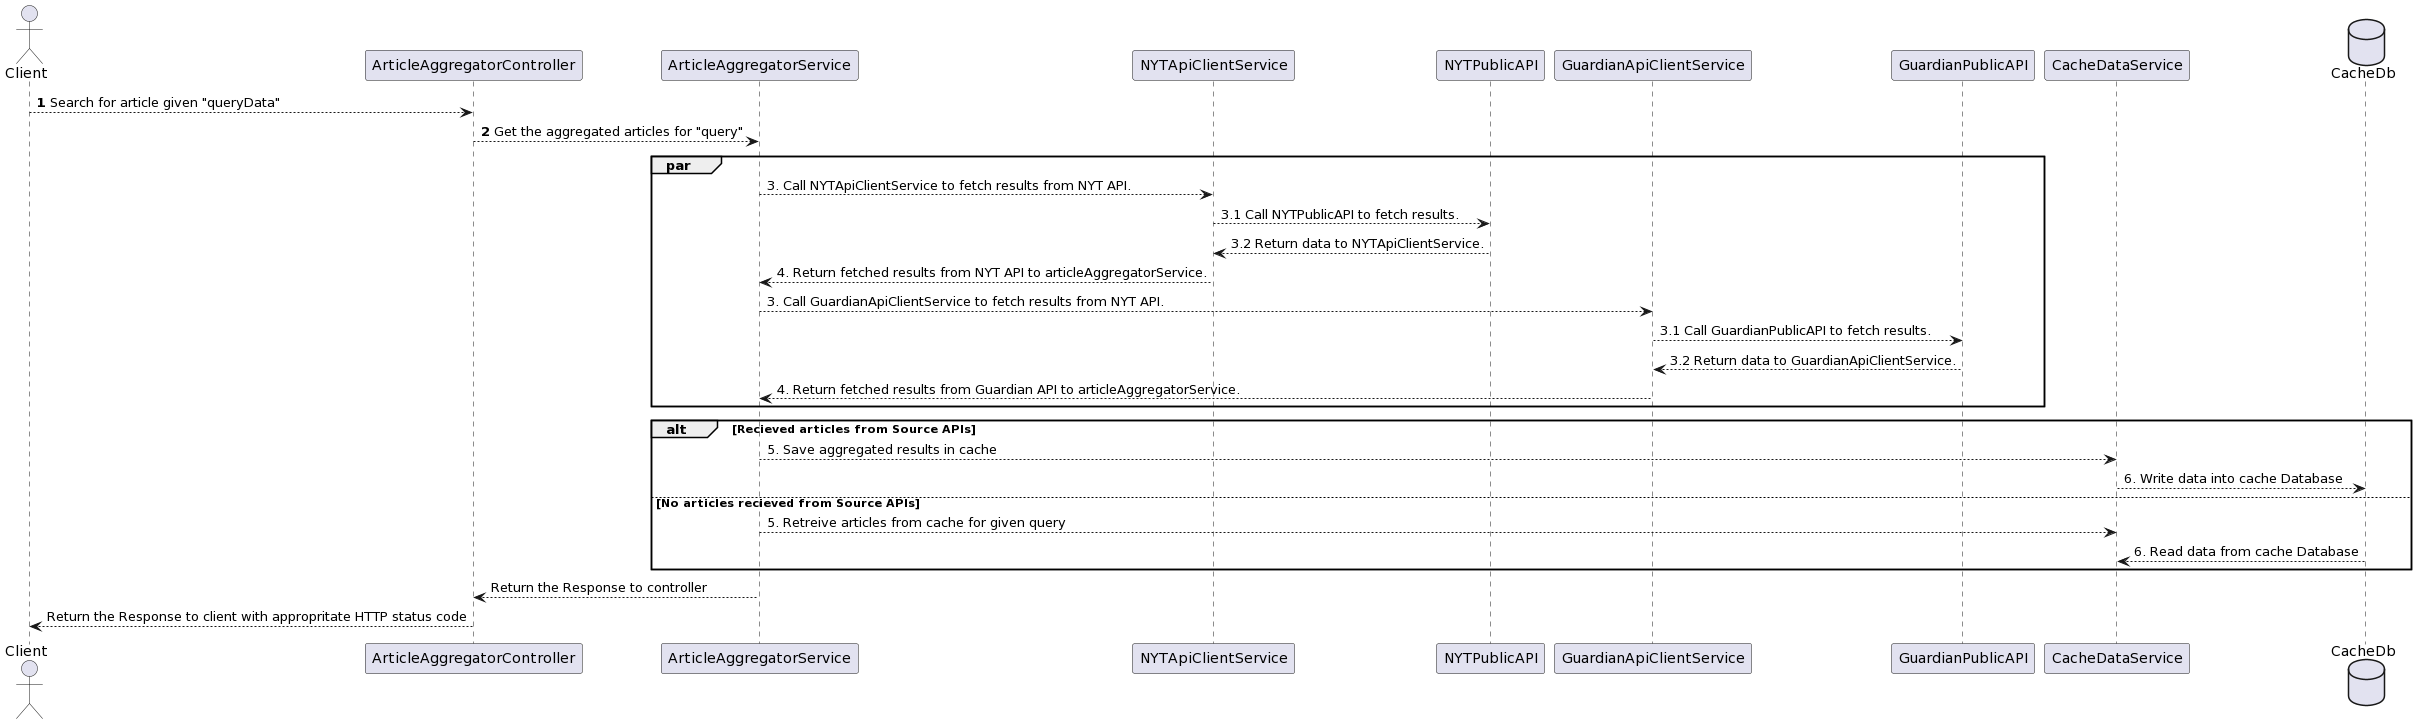

The diagram above was rendered by PlantUML. Its source (embedded in the PNG):
@startuml
actor Client as client
participant ArticleAggregatorController as articleAggregatorController
participant ArticleAggregatorService as articleAggregatorService
participant NYTApiClientService as nytApiClientService
participant NYTPublicAPI as nytApi
participant GuardianApiClientService as guardianApiClientService
participant GuardianPublicAPI as guardianApi
participant CacheDataService as cacheDataService
database CacheDb as cache

autonumber 1 1

client --> articleAggregatorController : Search for article given "queryData"

articleAggregatorController --> articleAggregatorService: Get the aggregated articles for "query"
autonumber stop

par
articleAggregatorService --> nytApiClientService: 3. Call NYTApiClientService to fetch results from NYT API.
nytApiClientService --> nytApi: 3.1 Call NYTPublicAPI to fetch results.
nytApiClientService <-- nytApi: 3.2 Return data to NYTApiClientService.
articleAggregatorService <-- nytApiClientService: 4. Return fetched results from NYT API to articleAggregatorService.

articleAggregatorService --> guardianApiClientService: 3. Call GuardianApiClientService to fetch results from NYT API.
guardianApiClientService --> guardianApi: 3.1 Call GuardianPublicAPI to fetch results.
guardianApiClientService <-- guardianApi: 3.2 Return data to GuardianApiClientService.
articleAggregatorService <-- guardianApiClientService: 4. Return fetched results from Guardian API to articleAggregatorService.

end
alt Recieved articles from Source APIs
articleAggregatorService --> cacheDataService: 5. Save aggregated results in cache
cacheDataService --> cache: 6. Write data into cache Database

else No articles recieved from Source APIs
articleAggregatorService --> cacheDataService: 5. Retreive articles from cache for given query
cacheDataService <-- cache: 6. Read data from cache Database
end

articleAggregatorController <-- articleAggregatorService: Return the Response to controller
client <-- articleAggregatorController: Return the Response to client with appropritate HTTP status code
@enduml